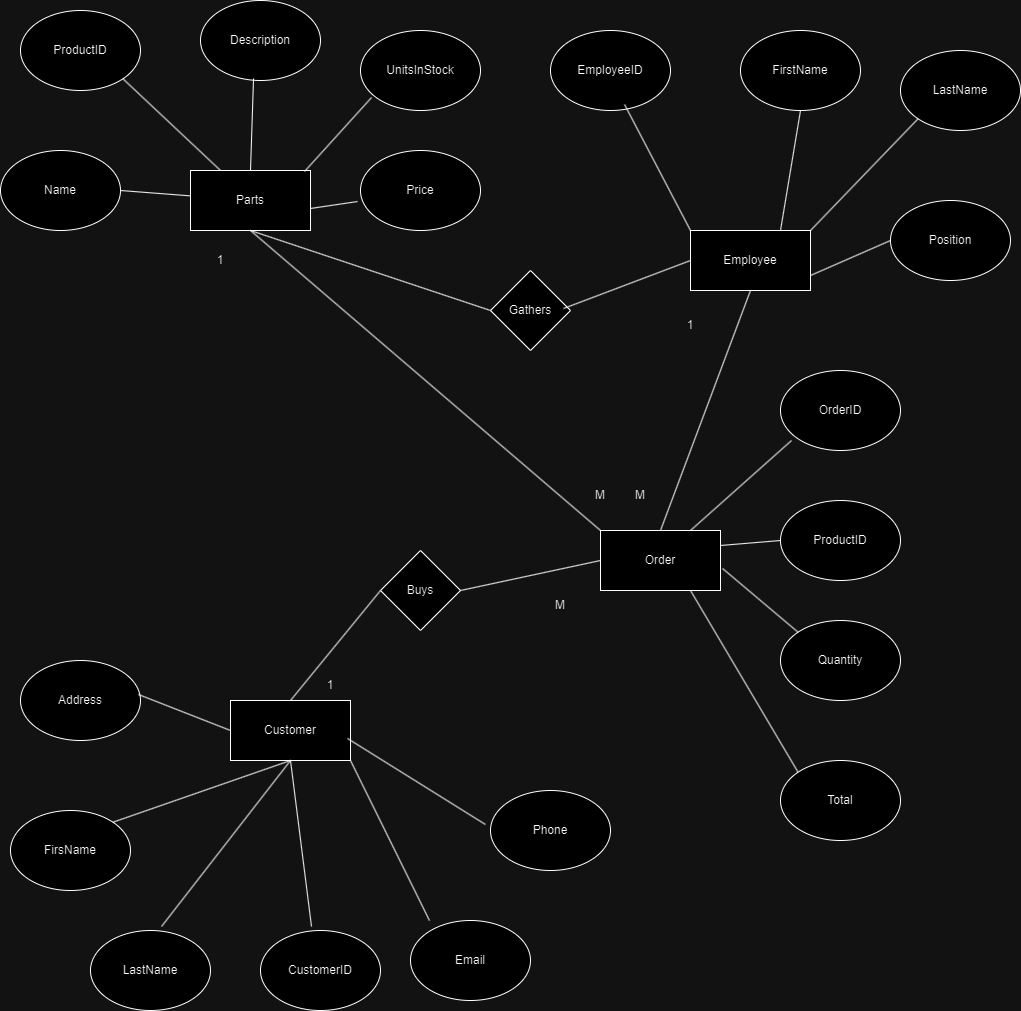

The diagram above was exported from draw.io. Its source (the exported page's mxGraphModel, read from the mxfile embedded in the PNG):
<mxGraphModel dx="1853" dy="1542" grid="1" gridSize="10" guides="1" tooltips="1" connect="1" arrows="1" fold="1" page="1" pageScale="1" pageWidth="850" pageHeight="1100" math="0" shadow="0" extFonts="Permanent Marker^https://fonts.googleapis.com/css?family=Permanent+Marker">
  <root>
    <mxCell id="0" />
    <mxCell id="1" parent="0" />
    <mxCell id="C4k1otIsrcPFBlL3U86--1" value="Parts" style="rounded=0;whiteSpace=wrap;html=1;" vertex="1" parent="1">
      <mxGeometry x="110" y="180" width="120" height="60" as="geometry" />
    </mxCell>
    <mxCell id="C4k1otIsrcPFBlL3U86--2" value="ProductID" style="ellipse;whiteSpace=wrap;html=1;" vertex="1" parent="1">
      <mxGeometry x="-60" y="20" width="120" height="80" as="geometry" />
    </mxCell>
    <mxCell id="C4k1otIsrcPFBlL3U86--3" value="Description" style="ellipse;whiteSpace=wrap;html=1;" vertex="1" parent="1">
      <mxGeometry x="120" y="10" width="120" height="80" as="geometry" />
    </mxCell>
    <mxCell id="C4k1otIsrcPFBlL3U86--4" value="UnitsInStock" style="ellipse;whiteSpace=wrap;html=1;" vertex="1" parent="1">
      <mxGeometry x="280" y="40" width="120" height="80" as="geometry" />
    </mxCell>
    <mxCell id="C4k1otIsrcPFBlL3U86--5" value="Name" style="ellipse;whiteSpace=wrap;html=1;" vertex="1" parent="1">
      <mxGeometry x="-80" y="160" width="120" height="80" as="geometry" />
    </mxCell>
    <mxCell id="C4k1otIsrcPFBlL3U86--6" value="Price" style="ellipse;whiteSpace=wrap;html=1;" vertex="1" parent="1">
      <mxGeometry x="280" y="160" width="120" height="80" as="geometry" />
    </mxCell>
    <mxCell id="C4k1otIsrcPFBlL3U86--16" value="Customer" style="rounded=0;whiteSpace=wrap;html=1;" vertex="1" parent="1">
      <mxGeometry x="150" y="710" width="120" height="60" as="geometry" />
    </mxCell>
    <mxCell id="C4k1otIsrcPFBlL3U86--17" value="FirsName" style="ellipse;whiteSpace=wrap;html=1;" vertex="1" parent="1">
      <mxGeometry x="-70" y="820" width="120" height="80" as="geometry" />
    </mxCell>
    <mxCell id="C4k1otIsrcPFBlL3U86--18" value="LastName" style="ellipse;whiteSpace=wrap;html=1;" vertex="1" parent="1">
      <mxGeometry x="10" y="940" width="120" height="80" as="geometry" />
    </mxCell>
    <mxCell id="C4k1otIsrcPFBlL3U86--19" value="Email" style="ellipse;whiteSpace=wrap;html=1;" vertex="1" parent="1">
      <mxGeometry x="330" y="930" width="120" height="80" as="geometry" />
    </mxCell>
    <mxCell id="C4k1otIsrcPFBlL3U86--20" value="Phone" style="ellipse;whiteSpace=wrap;html=1;" vertex="1" parent="1">
      <mxGeometry x="410" y="800" width="120" height="80" as="geometry" />
    </mxCell>
    <mxCell id="C4k1otIsrcPFBlL3U86--21" value="Address" style="ellipse;whiteSpace=wrap;html=1;" vertex="1" parent="1">
      <mxGeometry x="-60" y="670" width="120" height="80" as="geometry" />
    </mxCell>
    <mxCell id="C4k1otIsrcPFBlL3U86--22" value="CustomerID" style="ellipse;whiteSpace=wrap;html=1;" vertex="1" parent="1">
      <mxGeometry x="180" y="940" width="120" height="80" as="geometry" />
    </mxCell>
    <mxCell id="C4k1otIsrcPFBlL3U86--23" value="" style="endArrow=none;html=1;rounded=0;exitX=0.975;exitY=0.633;exitDx=0;exitDy=0;exitPerimeter=0;entryX=-0.042;entryY=0.425;entryDx=0;entryDy=0;entryPerimeter=0;" edge="1" parent="1" source="C4k1otIsrcPFBlL3U86--16" target="C4k1otIsrcPFBlL3U86--20">
      <mxGeometry width="50" height="50" relative="1" as="geometry">
        <mxPoint x="400" y="810" as="sourcePoint" />
        <mxPoint x="360" y="730" as="targetPoint" />
      </mxGeometry>
    </mxCell>
    <mxCell id="C4k1otIsrcPFBlL3U86--24" value="" style="endArrow=none;html=1;rounded=0;exitX=1;exitY=1;exitDx=0;exitDy=0;entryX=0.158;entryY=0;entryDx=0;entryDy=0;entryPerimeter=0;" edge="1" parent="1" source="C4k1otIsrcPFBlL3U86--16" target="C4k1otIsrcPFBlL3U86--19">
      <mxGeometry width="50" height="50" relative="1" as="geometry">
        <mxPoint x="267" y="718" as="sourcePoint" />
        <mxPoint x="370" y="740" as="targetPoint" />
      </mxGeometry>
    </mxCell>
    <mxCell id="C4k1otIsrcPFBlL3U86--25" value="" style="endArrow=none;html=1;rounded=0;exitX=0.5;exitY=1;exitDx=0;exitDy=0;entryX=0.425;entryY=-0.05;entryDx=0;entryDy=0;entryPerimeter=0;" edge="1" parent="1" source="C4k1otIsrcPFBlL3U86--16" target="C4k1otIsrcPFBlL3U86--22">
      <mxGeometry width="50" height="50" relative="1" as="geometry">
        <mxPoint x="277" y="728" as="sourcePoint" />
        <mxPoint x="380" y="750" as="targetPoint" />
      </mxGeometry>
    </mxCell>
    <mxCell id="C4k1otIsrcPFBlL3U86--26" value="" style="endArrow=none;html=1;rounded=0;entryX=0.592;entryY=-0.05;entryDx=0;entryDy=0;entryPerimeter=0;exitX=0.5;exitY=1;exitDx=0;exitDy=0;" edge="1" parent="1" source="C4k1otIsrcPFBlL3U86--16" target="C4k1otIsrcPFBlL3U86--18">
      <mxGeometry width="50" height="50" relative="1" as="geometry">
        <mxPoint x="210" y="700" as="sourcePoint" />
        <mxPoint x="390" y="760" as="targetPoint" />
      </mxGeometry>
    </mxCell>
    <mxCell id="C4k1otIsrcPFBlL3U86--27" value="" style="endArrow=none;html=1;rounded=0;exitX=0.5;exitY=1;exitDx=0;exitDy=0;entryX=1;entryY=0;entryDx=0;entryDy=0;" edge="1" parent="1" source="C4k1otIsrcPFBlL3U86--16" target="C4k1otIsrcPFBlL3U86--17">
      <mxGeometry width="50" height="50" relative="1" as="geometry">
        <mxPoint x="297" y="748" as="sourcePoint" />
        <mxPoint x="400" y="770" as="targetPoint" />
      </mxGeometry>
    </mxCell>
    <mxCell id="C4k1otIsrcPFBlL3U86--28" value="" style="endArrow=none;html=1;rounded=0;exitX=0;exitY=0.5;exitDx=0;exitDy=0;entryX=0.983;entryY=0.425;entryDx=0;entryDy=0;entryPerimeter=0;" edge="1" parent="1" source="C4k1otIsrcPFBlL3U86--16" target="C4k1otIsrcPFBlL3U86--21">
      <mxGeometry width="50" height="50" relative="1" as="geometry">
        <mxPoint x="307" y="758" as="sourcePoint" />
        <mxPoint x="410" y="780" as="targetPoint" />
      </mxGeometry>
    </mxCell>
    <mxCell id="C4k1otIsrcPFBlL3U86--29" value="" style="endArrow=none;html=1;rounded=0;exitX=1;exitY=0.633;exitDx=0;exitDy=0;exitPerimeter=0;entryX=-0.025;entryY=0.638;entryDx=0;entryDy=0;entryPerimeter=0;" edge="1" parent="1" source="C4k1otIsrcPFBlL3U86--1" target="C4k1otIsrcPFBlL3U86--6">
      <mxGeometry width="50" height="50" relative="1" as="geometry">
        <mxPoint x="400" y="810" as="sourcePoint" />
        <mxPoint x="450" y="760" as="targetPoint" />
      </mxGeometry>
    </mxCell>
    <mxCell id="C4k1otIsrcPFBlL3U86--30" value="" style="endArrow=none;html=1;rounded=0;exitX=0.95;exitY=0.017;exitDx=0;exitDy=0;exitPerimeter=0;entryX=0.092;entryY=0.838;entryDx=0;entryDy=0;entryPerimeter=0;" edge="1" parent="1" source="C4k1otIsrcPFBlL3U86--1" target="C4k1otIsrcPFBlL3U86--4">
      <mxGeometry width="50" height="50" relative="1" as="geometry">
        <mxPoint x="240" y="228" as="sourcePoint" />
        <mxPoint x="287" y="221" as="targetPoint" />
      </mxGeometry>
    </mxCell>
    <mxCell id="C4k1otIsrcPFBlL3U86--31" value="" style="endArrow=none;html=1;rounded=0;exitX=0.5;exitY=0;exitDx=0;exitDy=0;entryX=0.442;entryY=0.975;entryDx=0;entryDy=0;entryPerimeter=0;" edge="1" parent="1" source="C4k1otIsrcPFBlL3U86--1" target="C4k1otIsrcPFBlL3U86--3">
      <mxGeometry width="50" height="50" relative="1" as="geometry">
        <mxPoint x="250" y="238" as="sourcePoint" />
        <mxPoint x="297" y="231" as="targetPoint" />
      </mxGeometry>
    </mxCell>
    <mxCell id="C4k1otIsrcPFBlL3U86--32" value="" style="endArrow=none;html=1;rounded=0;exitX=0.25;exitY=0;exitDx=0;exitDy=0;entryX=1;entryY=1;entryDx=0;entryDy=0;" edge="1" parent="1" source="C4k1otIsrcPFBlL3U86--1" target="C4k1otIsrcPFBlL3U86--2">
      <mxGeometry width="50" height="50" relative="1" as="geometry">
        <mxPoint x="260" y="248" as="sourcePoint" />
        <mxPoint x="307" y="241" as="targetPoint" />
      </mxGeometry>
    </mxCell>
    <mxCell id="C4k1otIsrcPFBlL3U86--33" value="" style="endArrow=none;html=1;rounded=0;entryX=1;entryY=0.5;entryDx=0;entryDy=0;" edge="1" parent="1" source="C4k1otIsrcPFBlL3U86--1" target="C4k1otIsrcPFBlL3U86--5">
      <mxGeometry width="50" height="50" relative="1" as="geometry">
        <mxPoint x="270" y="258" as="sourcePoint" />
        <mxPoint x="317" y="251" as="targetPoint" />
      </mxGeometry>
    </mxCell>
    <mxCell id="C4k1otIsrcPFBlL3U86--34" value="Buys" style="rhombus;whiteSpace=wrap;html=1;" vertex="1" parent="1">
      <mxGeometry x="300" y="560" width="80" height="80" as="geometry" />
    </mxCell>
    <mxCell id="C4k1otIsrcPFBlL3U86--35" value="" style="endArrow=none;html=1;rounded=0;exitX=0.5;exitY=0;exitDx=0;exitDy=0;entryX=0;entryY=0.5;entryDx=0;entryDy=0;" edge="1" parent="1" source="C4k1otIsrcPFBlL3U86--16" target="C4k1otIsrcPFBlL3U86--34">
      <mxGeometry width="50" height="50" relative="1" as="geometry">
        <mxPoint x="400" y="810" as="sourcePoint" />
        <mxPoint x="450" y="760" as="targetPoint" />
      </mxGeometry>
    </mxCell>
    <mxCell id="C4k1otIsrcPFBlL3U86--36" value="" style="endArrow=none;html=1;rounded=0;exitX=0.5;exitY=1;exitDx=0;exitDy=0;entryX=0;entryY=0;entryDx=0;entryDy=0;" edge="1" parent="1" source="C4k1otIsrcPFBlL3U86--1" target="C4k1otIsrcPFBlL3U86--49">
      <mxGeometry width="50" height="50" relative="1" as="geometry">
        <mxPoint x="280" y="268" as="sourcePoint" />
        <mxPoint x="327" y="261" as="targetPoint" />
      </mxGeometry>
    </mxCell>
    <mxCell id="C4k1otIsrcPFBlL3U86--37" value="Employee" style="rounded=0;whiteSpace=wrap;html=1;" vertex="1" parent="1">
      <mxGeometry x="610" y="240" width="120" height="60" as="geometry" />
    </mxCell>
    <mxCell id="C4k1otIsrcPFBlL3U86--38" value="EmployeeID" style="ellipse;whiteSpace=wrap;html=1;" vertex="1" parent="1">
      <mxGeometry x="470" y="40" width="120" height="80" as="geometry" />
    </mxCell>
    <mxCell id="C4k1otIsrcPFBlL3U86--39" value="FirstName" style="ellipse;whiteSpace=wrap;html=1;" vertex="1" parent="1">
      <mxGeometry x="660" y="40" width="120" height="80" as="geometry" />
    </mxCell>
    <mxCell id="C4k1otIsrcPFBlL3U86--40" value="LastName" style="ellipse;whiteSpace=wrap;html=1;" vertex="1" parent="1">
      <mxGeometry x="820" y="60" width="120" height="80" as="geometry" />
    </mxCell>
    <mxCell id="C4k1otIsrcPFBlL3U86--41" value="Position" style="ellipse;whiteSpace=wrap;html=1;" vertex="1" parent="1">
      <mxGeometry x="810" y="210" width="120" height="80" as="geometry" />
    </mxCell>
    <mxCell id="C4k1otIsrcPFBlL3U86--42" value="" style="endArrow=none;html=1;rounded=0;exitX=0;exitY=0.5;exitDx=0;exitDy=0;entryX=1;entryY=0.75;entryDx=0;entryDy=0;" edge="1" parent="1" source="C4k1otIsrcPFBlL3U86--41" target="C4k1otIsrcPFBlL3U86--37">
      <mxGeometry width="50" height="50" relative="1" as="geometry">
        <mxPoint x="400" y="810" as="sourcePoint" />
        <mxPoint x="770" y="290" as="targetPoint" />
      </mxGeometry>
    </mxCell>
    <mxCell id="C4k1otIsrcPFBlL3U86--43" value="" style="endArrow=none;html=1;rounded=0;exitX=0;exitY=1;exitDx=0;exitDy=0;entryX=1;entryY=0;entryDx=0;entryDy=0;" edge="1" parent="1" source="C4k1otIsrcPFBlL3U86--40" target="C4k1otIsrcPFBlL3U86--37">
      <mxGeometry width="50" height="50" relative="1" as="geometry">
        <mxPoint x="820" y="260" as="sourcePoint" />
        <mxPoint x="740" y="295" as="targetPoint" />
      </mxGeometry>
    </mxCell>
    <mxCell id="C4k1otIsrcPFBlL3U86--44" value="" style="endArrow=none;html=1;rounded=0;exitX=0.5;exitY=1;exitDx=0;exitDy=0;entryX=0.75;entryY=0;entryDx=0;entryDy=0;" edge="1" parent="1" source="C4k1otIsrcPFBlL3U86--39" target="C4k1otIsrcPFBlL3U86--37">
      <mxGeometry width="50" height="50" relative="1" as="geometry">
        <mxPoint x="830" y="270" as="sourcePoint" />
        <mxPoint x="750" y="305" as="targetPoint" />
      </mxGeometry>
    </mxCell>
    <mxCell id="C4k1otIsrcPFBlL3U86--45" value="" style="endArrow=none;html=1;rounded=0;exitX=0.617;exitY=0.925;exitDx=0;exitDy=0;entryX=0;entryY=0;entryDx=0;entryDy=0;exitPerimeter=0;" edge="1" parent="1" source="C4k1otIsrcPFBlL3U86--38" target="C4k1otIsrcPFBlL3U86--37">
      <mxGeometry width="50" height="50" relative="1" as="geometry">
        <mxPoint x="840" y="280" as="sourcePoint" />
        <mxPoint x="760" y="315" as="targetPoint" />
      </mxGeometry>
    </mxCell>
    <mxCell id="C4k1otIsrcPFBlL3U86--46" value="Gathers" style="rhombus;whiteSpace=wrap;html=1;" vertex="1" parent="1">
      <mxGeometry x="410" y="280" width="80" height="80" as="geometry" />
    </mxCell>
    <mxCell id="C4k1otIsrcPFBlL3U86--47" value="" style="endArrow=none;html=1;rounded=0;exitX=0;exitY=0.5;exitDx=0;exitDy=0;entryX=0.913;entryY=0.475;entryDx=0;entryDy=0;entryPerimeter=0;" edge="1" parent="1" source="C4k1otIsrcPFBlL3U86--37" target="C4k1otIsrcPFBlL3U86--46">
      <mxGeometry width="50" height="50" relative="1" as="geometry">
        <mxPoint x="850" y="290" as="sourcePoint" />
        <mxPoint x="770" y="325" as="targetPoint" />
      </mxGeometry>
    </mxCell>
    <mxCell id="C4k1otIsrcPFBlL3U86--48" value="" style="endArrow=none;html=1;rounded=0;entryX=0;entryY=0.5;entryDx=0;entryDy=0;" edge="1" parent="1" target="C4k1otIsrcPFBlL3U86--46">
      <mxGeometry width="50" height="50" relative="1" as="geometry">
        <mxPoint x="170" y="240" as="sourcePoint" />
        <mxPoint x="780" y="335" as="targetPoint" />
      </mxGeometry>
    </mxCell>
    <mxCell id="C4k1otIsrcPFBlL3U86--49" value="Order" style="rounded=0;whiteSpace=wrap;html=1;" vertex="1" parent="1">
      <mxGeometry x="520" y="540" width="120" height="60" as="geometry" />
    </mxCell>
    <mxCell id="C4k1otIsrcPFBlL3U86--50" value="OrderID" style="ellipse;whiteSpace=wrap;html=1;" vertex="1" parent="1">
      <mxGeometry x="700" y="380" width="120" height="80" as="geometry" />
    </mxCell>
    <mxCell id="C4k1otIsrcPFBlL3U86--51" value="ProductID" style="ellipse;whiteSpace=wrap;html=1;" vertex="1" parent="1">
      <mxGeometry x="700" y="510" width="120" height="80" as="geometry" />
    </mxCell>
    <mxCell id="C4k1otIsrcPFBlL3U86--52" value="Quantity" style="ellipse;whiteSpace=wrap;html=1;" vertex="1" parent="1">
      <mxGeometry x="700" y="630" width="120" height="80" as="geometry" />
    </mxCell>
    <mxCell id="C4k1otIsrcPFBlL3U86--53" value="Total" style="ellipse;whiteSpace=wrap;html=1;" vertex="1" parent="1">
      <mxGeometry x="700" y="770" width="120" height="80" as="geometry" />
    </mxCell>
    <mxCell id="C4k1otIsrcPFBlL3U86--54" value="" style="endArrow=none;html=1;rounded=0;entryX=0.092;entryY=0.875;entryDx=0;entryDy=0;entryPerimeter=0;exitX=0.75;exitY=0;exitDx=0;exitDy=0;" edge="1" parent="1" source="C4k1otIsrcPFBlL3U86--49" target="C4k1otIsrcPFBlL3U86--50">
      <mxGeometry width="50" height="50" relative="1" as="geometry">
        <mxPoint x="400" y="810" as="sourcePoint" />
        <mxPoint x="450" y="760" as="targetPoint" />
      </mxGeometry>
    </mxCell>
    <mxCell id="C4k1otIsrcPFBlL3U86--55" value="" style="endArrow=none;html=1;rounded=0;entryX=0;entryY=0.5;entryDx=0;entryDy=0;exitX=1;exitY=0.25;exitDx=0;exitDy=0;" edge="1" parent="1" source="C4k1otIsrcPFBlL3U86--49" target="C4k1otIsrcPFBlL3U86--51">
      <mxGeometry width="50" height="50" relative="1" as="geometry">
        <mxPoint x="620" y="550" as="sourcePoint" />
        <mxPoint x="721" y="460" as="targetPoint" />
      </mxGeometry>
    </mxCell>
    <mxCell id="C4k1otIsrcPFBlL3U86--56" value="" style="endArrow=none;html=1;rounded=0;entryX=0;entryY=0;entryDx=0;entryDy=0;exitX=1.017;exitY=0.633;exitDx=0;exitDy=0;exitPerimeter=0;" edge="1" parent="1" source="C4k1otIsrcPFBlL3U86--49" target="C4k1otIsrcPFBlL3U86--52">
      <mxGeometry width="50" height="50" relative="1" as="geometry">
        <mxPoint x="630" y="560" as="sourcePoint" />
        <mxPoint x="731" y="470" as="targetPoint" />
      </mxGeometry>
    </mxCell>
    <mxCell id="C4k1otIsrcPFBlL3U86--57" value="" style="endArrow=none;html=1;rounded=0;entryX=0;entryY=0;entryDx=0;entryDy=0;exitX=0.75;exitY=1;exitDx=0;exitDy=0;" edge="1" parent="1" source="C4k1otIsrcPFBlL3U86--49" target="C4k1otIsrcPFBlL3U86--53">
      <mxGeometry width="50" height="50" relative="1" as="geometry">
        <mxPoint x="640" y="570" as="sourcePoint" />
        <mxPoint x="741" y="480" as="targetPoint" />
      </mxGeometry>
    </mxCell>
    <mxCell id="C4k1otIsrcPFBlL3U86--58" value="" style="endArrow=none;html=1;rounded=0;entryX=0;entryY=0.5;entryDx=0;entryDy=0;exitX=1;exitY=0.5;exitDx=0;exitDy=0;" edge="1" parent="1" source="C4k1otIsrcPFBlL3U86--34" target="C4k1otIsrcPFBlL3U86--49">
      <mxGeometry width="50" height="50" relative="1" as="geometry">
        <mxPoint x="400" y="810" as="sourcePoint" />
        <mxPoint x="450" y="760" as="targetPoint" />
      </mxGeometry>
    </mxCell>
    <mxCell id="C4k1otIsrcPFBlL3U86--59" value="" style="endArrow=none;html=1;rounded=0;entryX=0.5;entryY=1;entryDx=0;entryDy=0;exitX=0.5;exitY=0;exitDx=0;exitDy=0;" edge="1" parent="1" source="C4k1otIsrcPFBlL3U86--49" target="C4k1otIsrcPFBlL3U86--37">
      <mxGeometry width="50" height="50" relative="1" as="geometry">
        <mxPoint x="400" y="810" as="sourcePoint" />
        <mxPoint x="450" y="760" as="targetPoint" />
      </mxGeometry>
    </mxCell>
    <mxCell id="C4k1otIsrcPFBlL3U86--60" value="M" style="text;html=1;strokeColor=none;fillColor=none;align=center;verticalAlign=middle;whiteSpace=wrap;rounded=0;" vertex="1" parent="1">
      <mxGeometry x="450" y="600" width="60" height="30" as="geometry" />
    </mxCell>
    <mxCell id="C4k1otIsrcPFBlL3U86--61" value="1" style="text;html=1;strokeColor=none;fillColor=none;align=center;verticalAlign=middle;whiteSpace=wrap;rounded=0;" vertex="1" parent="1">
      <mxGeometry x="220" y="680" width="60" height="30" as="geometry" />
    </mxCell>
    <mxCell id="C4k1otIsrcPFBlL3U86--62" value="1" style="text;html=1;strokeColor=none;fillColor=none;align=center;verticalAlign=middle;whiteSpace=wrap;rounded=0;" vertex="1" parent="1">
      <mxGeometry x="110" y="255" width="60" height="30" as="geometry" />
    </mxCell>
    <mxCell id="C4k1otIsrcPFBlL3U86--63" value="1" style="text;html=1;strokeColor=none;fillColor=none;align=center;verticalAlign=middle;whiteSpace=wrap;rounded=0;" vertex="1" parent="1">
      <mxGeometry x="580" y="320" width="60" height="30" as="geometry" />
    </mxCell>
    <mxCell id="C4k1otIsrcPFBlL3U86--64" value="M" style="text;html=1;strokeColor=none;fillColor=none;align=center;verticalAlign=middle;whiteSpace=wrap;rounded=0;" vertex="1" parent="1">
      <mxGeometry x="490" y="490" width="60" height="30" as="geometry" />
    </mxCell>
    <mxCell id="C4k1otIsrcPFBlL3U86--65" value="M" style="text;html=1;strokeColor=none;fillColor=none;align=center;verticalAlign=middle;whiteSpace=wrap;rounded=0;" vertex="1" parent="1">
      <mxGeometry x="530" y="490" width="60" height="30" as="geometry" />
    </mxCell>
  </root>
</mxGraphModel>